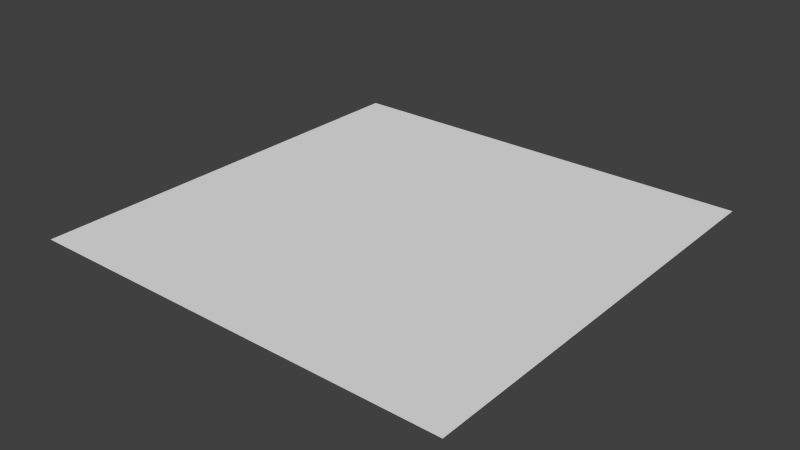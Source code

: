 # Source: test.blend  (saved by Blender 2.61.0; exported with 4.5.12 LTS)
import bpy
from mathutils import Matrix  # noqa: F401  (used for matrix-valued properties, if any)

bpy.ops.wm.read_factory_settings(use_empty=True)
scene = bpy.context.scene
scene.name = 'Scene'

# ---- collections
col_collection_1 = bpy.data.collections.new('Collection 1'); scene.collection.children.link(col_collection_1)

# ---- world
world_world = bpy.data.worlds.new('World'); scene.world = world_world
world_world.color = (0.05088, 0.05088, 0.05088)
world_world.use_sun_shadow = False
world_world.sun_shadow_jitter_overblur = 0.0
world_world.cycles.sampling_method = 'MANUAL'
world_world.cycles.sample_map_resolution = 256

# ---- meshes
me_plane_001 = bpy.data.meshes.new('Plane.001')
me_plane_001.from_pydata([(1.0, 1.0, -5.96e-08), (1.0, -1.0, 0.0), (-1.0, -1.0, 0.0), (-1.0, 1.0, 0.0)], [], [(0, 3, 2), (0, 2, 1)])
_uv = me_plane_001.uv_layers.new(name='UVMap')
_uv.uv.foreach_set('vector', [2.384e-07, 0.0, 1.0, 0.0, 1.0, 1.0, 2.384e-07, 0.0, 1.0, 1.0, 0.0, 1.0])
me_plane_001.use_remesh_preserve_volume = False
me_plane_001.use_remesh_preserve_attributes = False
me_plane_001.use_mirror_vertex_groups = False
me_plane_001.update()

# ---- objects
ob_plane = bpy.data.objects.new('Plane', me_plane_001)

# ---- transforms, parenting, visibility, modifiers, constraints
ob_plane.location = (0.0, 0.0, 0.0)
ob_plane.rotation_euler = (-1.192e-07, -0.0, 0.0)
ob_plane.scale = (10.0, 10.0, 10.0)
ob_plane.lineart.crease_threshold = 0.0

# ---- collection membership
col_collection_1.objects.link(ob_plane)

# ---- scene / render settings (as saved in the file)
scene.frame_start = 1; scene.frame_end = 250; scene.frame_set(1)
scene.render.engine = 'BLENDER_EEVEE_NEXT'
scene.render.image_settings.color_mode = 'RGB'
scene.render.image_settings.compression = 90
scene.render.resolution_percentage = 50
scene.render.dither_intensity = 0.0
scene.render.bake_margin = 2
scene.render.bake_bias = 0.0
scene.cycles.use_denoising = False
scene.cycles.samples = 10
scene.cycles.sampling_pattern = 'TABULATED_SOBOL'
scene.cycles.light_sampling_threshold = 0.0
scene.cycles.use_adaptive_sampling = False
scene.cycles.use_light_tree = False
scene.cycles.blur_glossy = 0.0
scene.cycles.volume_bounces = 1
scene.cycles.pixel_filter_type = 'GAUSSIAN'
scene.cycles.sample_clamp_indirect = 0.0
scene.view_settings.view_transform = 'Standard'
bpy.context.view_layer.update()

# ---- added for rendering (the .blend has no active camera and no usable light): camera, sun
cam_auto = bpy.data.cameras.new('AutoCamera')
cam_auto.lens = 50.0
cam_auto.sensor_width = 36.0
cam_auto.clip_end = 1000.0
ob_auto_camera = bpy.data.objects.new('AutoCamera', cam_auto)
scene.collection.objects.link(ob_auto_camera)
ob_auto_camera.location = (26.1693, -31.4032, 20.9354)
ob_auto_camera.rotation_euler = (1.09748, -7.21219e-08, 0.694738)
scene.camera = ob_auto_camera
light_auto_sun = bpy.data.lights.new('AutoSun', 'SUN')
light_auto_sun.energy = 3.0
light_auto_sun.angle = 0.0523599
ob_auto_sun = bpy.data.objects.new('AutoSun', light_auto_sun)
scene.collection.objects.link(ob_auto_sun)
ob_auto_sun.rotation_euler = (0.872665, 0.174533, 0.523599)
bpy.context.view_layer.update()

